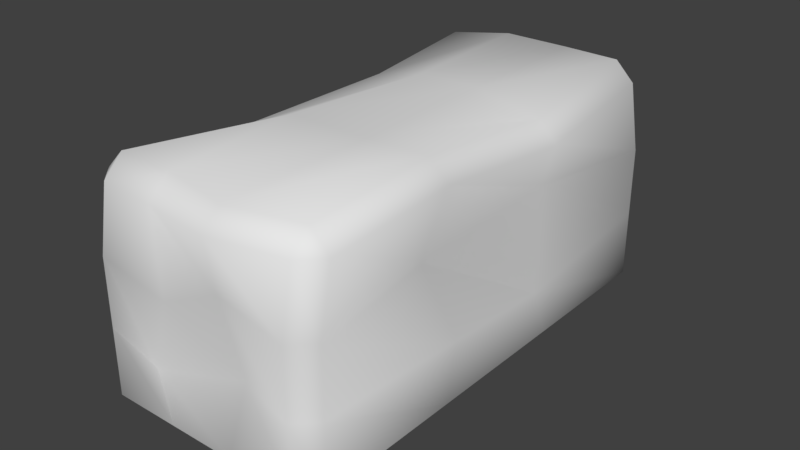 # Source: Brick_1x2_Deformed_2.blend  (saved by Blender 2.79.0; exported with 4.5.12 LTS)
import bpy
from mathutils import Matrix  # noqa: F401  (used for matrix-valued properties, if any)

bpy.ops.wm.read_factory_settings(use_empty=True)
scene = bpy.context.scene
scene.name = 'Scene'

# ---- collections
col_collection_1 = bpy.data.collections.new('Collection 1'); scene.collection.children.link(col_collection_1)

# ---- world
world_world = bpy.data.worlds.new('World'); scene.world = world_world
world_world.color = (0.05088, 0.05088, 0.05088)
world_world.use_sun_shadow = False
world_world.sun_shadow_jitter_overblur = 0.0
world_world.cycles.sampling_method = 'MANUAL'

# ---- meshes
me_cube_001 = bpy.data.meshes.new('Cube.001')
me_cube_001.from_pydata([(-0.265, -0.58, -0.315), (-0.265, -0.63, -0.265), (-0.315, -0.58, -0.265), (-0.2264, -0.6285, 0.2723), (-0.2264, -0.5785, 0.3223), (-0.2764, -0.5785, 0.2723), (-0.265, 0.58, -0.315), (-0.315, 0.58, -0.265), (-0.265, 0.63, -0.265), (-0.265, 0.58, 0.2835), (-0.265, 0.63, 0.2335), (-0.315, 0.58, 0.2335), (0.265, -0.58, -0.315), (0.315, -0.58, -0.265), (0.265, -0.63, -0.265), (0.2917, -0.5743, 0.3229), (0.2917, -0.6243, 0.2729), (0.3417, -0.5743, 0.2729), (0.265, 0.58, -0.315), (0.265, 0.63, -0.265), (0.315, 0.58, -0.265), (0.2415, 0.574, 0.315), (0.2915, 0.574, 0.265), (0.2415, 0.624, 0.265), (-0.265, 0.1933, -0.315), (-0.265, -0.1933, -0.315), (-0.315, -0.1933, -0.265), (-0.315, 0.1933, -0.265), (-0.265, -0.63, -0.08833), (-0.265, -0.63, 0.08833), (-0.315, -0.58, 0.08833), (-0.315, -0.58, -0.08833), (-0.1958, -0.2586, 0.2892), (-0.234, 0.2221, 0.266), (-0.2677, 0.2379, 0.1521), (-0.284, -0.264, 0.2392), (-0.2534, 0.6117, 0.08833), (-0.265, 0.63, -0.08833), (-0.315, 0.58, -0.08833), (-0.3034, 0.5617, 0.08833), (0.08833, 0.58, -0.315), (-0.08833, 0.58, -0.315), (-0.08833, 0.63, -0.265), (0.08833, 0.63, -0.265), (-0.08833, 0.58, 0.315), (0.08833, 0.58, 0.315), (0.08833, 0.63, 0.265), (-0.08833, 0.63, 0.265), (0.315, 0.58, 0.08833), (0.315, 0.58, -0.08833), (0.265, 0.63, -0.08833), (0.265, 0.63, 0.08833), (0.265, -0.1933, -0.315), (0.265, 0.1933, -0.315), (0.315, 0.1933, -0.265), (0.315, -0.1933, -0.265), (0.265, 0.1933, 0.2794), (0.2566, -0.1933, 0.315), (0.3066, -0.1933, 0.265), (0.315, 0.1933, 0.2294), (0.265, -0.63, 0.08833), (0.265, -0.63, -0.08833), (0.315, -0.58, -0.08833), (0.315, -0.58, 0.08833), (-0.08833, -0.58, -0.315), (0.08833, -0.58, -0.315), (0.08833, -0.63, -0.265), (-0.08833, -0.63, -0.265), (0.09049, -0.6021, 0.3097), (-0.08833, -0.5727, 0.315), (-0.08833, -0.63, 0.265), (0.09049, -0.6521, 0.265), (-0.07617, 0.2018, -0.3065), (-0.06915, -0.2772, -0.3015), (0.1352, 0.1458, -0.3332), (0.0434, -0.1344, -0.323), (-0.1389, 0.6696, -0.1235), (0.03837, 0.6042, -0.03473), (-0.1263, 0.6408, 0.02866), (0.07987, 0.6369, 0.08933), (-0.2998, -0.21, -0.03613), (-0.3159, 0.2079, -0.09566), (-0.3259, -0.2524, 0.07649), (-0.2907, 0.2166, 0.02868), (0.08697, 0.1946, 0.3132), (0.09938, -0.2041, 0.3159), (-0.1031, 0.2283, 0.2947), (-0.08205, -0.2406, 0.3351), (0.3193, 0.1352, -0.128), (0.3506, -0.2101, -0.07608), (0.2721, 0.2115, 0.1072), (0.2746, -0.2378, 0.09765), (0.1172, -0.5959, -0.07608), (-0.1521, -0.6078, -0.1567), (0.07966, -0.6193, 0.1177), (-0.06526, -0.6367, 0.05658)], [], [(95, 70, 3, 29), (91, 58, 17, 63), (87, 32, 4, 69), (83, 34, 11, 39), (79, 46, 23, 51), (0, 1, 2), (3, 4, 5), (6, 7, 8), (9, 10, 11), (12, 13, 14), (15, 16, 17), (18, 19, 20), (21, 22, 23), (25, 0, 2, 26), (29, 3, 5, 30), (33, 9, 11, 34), (37, 8, 7, 38), (41, 6, 8, 42), (45, 21, 23, 46), (49, 20, 19, 50), (53, 18, 20, 54), (57, 15, 17, 58), (61, 14, 13, 62), (65, 12, 14, 66), (69, 4, 3, 70), (75, 52, 12, 65), (25, 73, 64, 0), (73, 75, 65, 64), (6, 41, 72, 24), (24, 72, 73, 25), (41, 40, 74, 72), (72, 74, 75, 73), (40, 18, 53, 74), (74, 53, 52, 75), (15, 68, 71, 16), (68, 69, 70, 71), (0, 64, 67, 1), (64, 65, 66, 67), (16, 60, 63, 17), (60, 61, 62, 63), (21, 56, 59, 22), (56, 57, 58, 59), (12, 52, 55, 13), (52, 53, 54, 55), (22, 48, 51, 23), (48, 49, 50, 51), (9, 44, 47, 10), (44, 45, 46, 47), (18, 40, 43, 19), (40, 41, 42, 43), (10, 36, 39, 11), (36, 37, 38, 39), (4, 32, 35, 5), (32, 33, 34, 35), (1, 28, 31, 2), (28, 29, 30, 31), (6, 24, 27, 7), (24, 25, 26, 27), (43, 77, 50, 19), (77, 79, 51, 50), (8, 37, 76, 42), (42, 76, 77, 43), (37, 36, 78, 76), (76, 78, 79, 77), (36, 10, 47, 78), (78, 47, 46, 79), (27, 81, 38, 7), (81, 83, 39, 38), (2, 31, 80, 26), (26, 80, 81, 27), (31, 30, 82, 80), (80, 82, 83, 81), (30, 5, 35, 82), (82, 35, 34, 83), (57, 85, 68, 15), (85, 87, 69, 68), (21, 45, 84, 56), (56, 84, 85, 57), (45, 44, 86, 84), (84, 86, 87, 85), (44, 9, 33, 86), (86, 33, 32, 87), (55, 89, 62, 13), (89, 91, 63, 62), (20, 49, 88, 54), (54, 88, 89, 55), (49, 48, 90, 88), (88, 90, 91, 89), (48, 22, 59, 90), (90, 59, 58, 91), (67, 93, 28, 1), (93, 95, 29, 28), (14, 61, 92, 66), (66, 92, 93, 67), (61, 60, 94, 92), (92, 94, 95, 93), (60, 16, 71, 94), (94, 71, 70, 95)])
me_cube_001.polygons.foreach_set('use_smooth', [True] * 98)
_uv = me_cube_001.uv_layers.new(name='UVMap')
_uv.uv.foreach_set('vector', [0.09286, 0.7742, 0.003371, 0.762, 0.0002191, 0.6887, 0.07924, 0.6683, 0.682, 0.4606, 0.7502, 0.4374, 0.751, 0.6398, 0.6751, 0.6424, 0.9311, 0.4648, 0.9813, 0.4723, 0.998, 0.6414, 0.939, 0.6407, 0.4133, 0.4389, 0.4685, 0.4375, 0.5003, 0.6421, 0.4397, 0.6351, 0.6047, 0.8803, 0.6012, 0.9735, 0.5354, 0.9735, 0.5253, 0.8798, 0.2526, 0.6683, 0.231, 0.6683, 0.2311, 0.6418, 0.5034, 0.0, 0.5253, 0.02554, 0.5003, 0.02704, 0.7532, 0.6659, 0.7747, 0.6924, 0.7529, 0.6924, 0.5253, 0.6406, 0.505, 0.6681, 0.5003, 0.6421, 0.2526, 0.9494, 0.2311, 0.9759, 0.231, 0.9493, 0.776, 0.6394, 0.7549, 0.6659, 0.751, 0.6398, 0.02142, 0.6152, 0.02147, 0.6418, 0.0, 0.6152, 0.776, 0.02999, 0.751, 0.03035, 0.7548, 0.003428, 0.249, 0.2051, 0.249, 0.0, 0.2705, 5.912e-06, 0.2705, 0.2051, 0.4227, 0.003134, 0.5034, 0.0, 0.5003, 0.02704, 0.4196, 0.03017, 0.5169, 0.4353, 0.5253, 0.6406, 0.5003, 0.6421, 0.4685, 0.4375, 0.7529, 0.7861, 0.7529, 0.6924, 0.7747, 0.6924, 0.7747, 0.7861, 0.6774, 0.6659, 0.7532, 0.6659, 0.7529, 0.6924, 0.677, 0.6924, 0.6015, 1.0, 0.5358, 1.0, 0.5354, 0.9735, 0.6012, 0.9735, 0.5999, 0.02707, 0.5253, 0.02692, 0.5292, 0.0, 0.6038, 0.0001541, 0.02142, 0.4102, 0.02142, 0.6152, 0.0, 0.6152, 1.28e-08, 0.4102, 0.7752, 0.4371, 0.776, 0.6394, 0.751, 0.6398, 0.7502, 0.4374, 0.1551, 0.9493, 0.231, 0.9493, 0.2311, 0.9759, 0.1552, 0.9759, 0.2526, 0.8557, 0.2526, 0.9494, 0.231, 0.9493, 0.231, 0.8557, 0.939, 0.6407, 0.998, 0.6414, 1.0, 0.6678, 0.9411, 0.671, 0.1166, 0.2363, 0.02142, 0.2051, 0.02142, 9.484e-08, 0.09728, 6.323e-08, 0.249, 0.2051, 0.1649, 0.1606, 0.1731, 3.161e-08, 0.249, 0.0, 0.1649, 0.1606, 0.1166, 0.2363, 0.09728, 6.323e-08, 0.1731, 3.161e-08, 0.249, 0.6152, 0.1731, 0.6152, 0.1679, 0.4146, 0.249, 0.4102, 0.249, 0.4102, 0.1679, 0.4146, 0.1649, 0.1606, 0.249, 0.2051, 0.1731, 0.6152, 0.09728, 0.6152, 0.07712, 0.3849, 0.1679, 0.4146, 0.1679, 0.4146, 0.07712, 0.3849, 0.1166, 0.2363, 0.1649, 0.1606, 0.09728, 0.6152, 0.02142, 0.6152, 0.02142, 0.4102, 0.07712, 0.3849, 0.07712, 0.3849, 0.02142, 0.4102, 0.02142, 0.2051, 0.1166, 0.2363, 0.776, 0.6481, 0.8629, 0.6594, 0.8647, 0.6858, 0.778, 0.6745, 0.8629, 0.6594, 0.939, 0.6407, 0.9411, 0.671, 0.8647, 0.6858, 0.2526, 0.6683, 0.2526, 0.762, 0.231, 0.762, 0.231, 0.6683, 0.2526, 0.762, 0.2526, 0.8557, 0.231, 0.8557, 0.231, 0.762, 0.0, 0.9635, 0.07924, 0.9494, 0.07935, 0.9759, 0.0001184, 0.9901, 0.07924, 0.9494, 0.1551, 0.9493, 0.1552, 0.9759, 0.07935, 0.9759, 0.776, 0.02999, 0.7593, 0.232, 0.7343, 0.2324, 0.751, 0.03035, 0.7593, 0.232, 0.7752, 0.4371, 0.7502, 0.4374, 0.7343, 0.2324, 0.02142, 9.484e-08, 0.02142, 0.2051, 0.0, 0.2051, 3.839e-08, 6.101e-06, 0.02142, 0.2051, 0.02142, 0.4102, 1.28e-08, 0.4102, 0.0, 0.2051, 0.751, 0.03035, 0.6745, 0.02723, 0.6784, 0.0003083, 0.7548, 0.003428, 0.6745, 0.02723, 0.5999, 0.02707, 0.6038, 0.0001541, 0.6784, 0.0003083, 0.9994, 0.02658, 0.9229, 0.02965, 0.9235, 0.003076, 1.0, 0.0, 0.9229, 0.02965, 0.8472, 0.03268, 0.8478, 0.006106, 0.9235, 0.003076, 0.5257, 0.6659, 0.6015, 0.6659, 0.6012, 0.6924, 0.5253, 0.6924, 0.6015, 0.6659, 0.6774, 0.6659, 0.677, 0.6924, 0.6012, 0.6924, 0.7529, 0.9568, 0.748, 0.8798, 0.7698, 0.8798, 0.7747, 0.9568, 0.748, 0.8798, 0.7529, 0.7861, 0.7747, 0.7861, 0.7698, 0.8798, 0.5253, 0.02554, 0.5191, 0.1954, 0.4941, 0.1969, 0.5003, 0.02704, 0.5191, 0.1954, 0.5169, 0.4353, 0.4685, 0.4375, 0.4941, 0.1969, 0.231, 0.6683, 0.1551, 0.6683, 0.1552, 0.6418, 0.2311, 0.6418, 0.1551, 0.6683, 0.07924, 0.6683, 0.07935, 0.6418, 0.1552, 0.6418, 0.249, 0.6152, 0.249, 0.4102, 0.2705, 0.4102, 0.2705, 0.6152, 0.249, 0.4102, 0.249, 0.2051, 0.2705, 0.2051, 0.2705, 0.4102, 0.6012, 0.6924, 0.6228, 0.8145, 0.5253, 0.7861, 0.5253, 0.6924, 0.6228, 0.8145, 0.6047, 0.8803, 0.5253, 0.8798, 0.5253, 0.7861, 0.7529, 0.6924, 0.7529, 0.7861, 0.6985, 0.7675, 0.677, 0.6924, 0.677, 0.6924, 0.6985, 0.7675, 0.6228, 0.8145, 0.6012, 0.6924, 0.7529, 0.7861, 0.748, 0.8798, 0.6932, 0.8482, 0.6985, 0.7675, 0.6985, 0.7675, 0.6932, 0.8482, 0.6047, 0.8803, 0.6228, 0.8145, 0.748, 0.8798, 0.7529, 0.9568, 0.677, 0.9735, 0.6932, 0.8482, 0.6932, 0.8482, 0.677, 0.9735, 0.6012, 0.9735, 0.6047, 0.8803, 0.2835, 0.4467, 0.3551, 0.4512, 0.3645, 0.6482, 0.29, 0.6516, 0.3551, 0.4512, 0.4133, 0.4389, 0.4397, 0.6351, 0.3645, 0.6482, 0.2705, 0.0369, 0.3451, 0.03354, 0.3745, 0.2285, 0.277, 0.2418, 0.277, 0.2418, 0.3745, 0.2285, 0.3551, 0.4512, 0.2835, 0.4467, 0.3451, 0.03354, 0.4196, 0.03017, 0.4214, 0.188, 0.3745, 0.2285, 0.3745, 0.2285, 0.4214, 0.188, 0.4133, 0.4389, 0.3551, 0.4512, 0.4196, 0.03017, 0.5003, 0.02704, 0.4941, 0.1969, 0.4214, 0.188, 0.4214, 0.188, 0.4941, 0.1969, 0.4685, 0.4375, 0.4133, 0.4389, 0.7859, 0.4455, 0.8534, 0.4485, 0.8629, 0.6594, 0.776, 0.6481, 0.8534, 0.4485, 0.9311, 0.4648, 0.939, 0.6407, 0.8629, 0.6594, 0.7817, 0.03847, 0.8472, 0.03268, 0.8532, 0.237, 0.7778, 0.2406, 0.7778, 0.2406, 0.8532, 0.237, 0.8534, 0.4485, 0.7859, 0.4455, 0.8472, 0.03268, 0.9229, 0.02965, 0.9347, 0.2158, 0.8532, 0.237, 0.8532, 0.237, 0.9347, 0.2158, 0.9311, 0.4648, 0.8534, 0.4485, 0.9229, 0.02965, 0.9994, 0.02658, 0.9755, 0.2327, 0.9347, 0.2158, 0.9347, 0.2158, 0.9755, 0.2327, 0.9813, 0.4723, 0.9311, 0.4648, 0.5257, 0.437, 0.6027, 0.4464, 0.6005, 0.6422, 0.5259, 0.6421, 0.6027, 0.4464, 0.682, 0.4606, 0.6751, 0.6424, 0.6005, 0.6422, 0.5253, 0.02692, 0.5999, 0.02707, 0.583, 0.263, 0.5255, 0.232, 0.5255, 0.232, 0.583, 0.263, 0.6027, 0.4464, 0.5257, 0.437, 0.5999, 0.02707, 0.6745, 0.02723, 0.686, 0.2223, 0.583, 0.263, 0.583, 0.263, 0.686, 0.2223, 0.682, 0.4606, 0.6027, 0.4464, 0.6745, 0.02723, 0.751, 0.03035, 0.7343, 0.2324, 0.686, 0.2223, 0.686, 0.2223, 0.7343, 0.2324, 0.7502, 0.4374, 0.682, 0.4606, 0.231, 0.762, 0.1845, 0.7281, 0.1551, 0.6683, 0.231, 0.6683, 0.1845, 0.7281, 0.09286, 0.7742, 0.07924, 0.6683, 0.1551, 0.6683, 0.231, 0.9493, 0.1551, 0.9493, 0.1499, 0.871, 0.231, 0.8557, 0.231, 0.8557, 0.1499, 0.871, 0.1845, 0.7281, 0.231, 0.762, 0.1551, 0.9493, 0.07924, 0.9494, 0.06664, 0.8511, 0.1499, 0.871, 0.1499, 0.871, 0.06664, 0.8511, 0.09286, 0.7742, 0.1845, 0.7281, 0.07924, 0.9494, 0.0, 0.9635, 0.003319, 0.8568, 0.06664, 0.8511, 0.06664, 0.8511, 0.003319, 0.8568, 0.003371, 0.762, 0.09286, 0.7742])
me_cube_001.use_remesh_preserve_volume = False
me_cube_001.use_remesh_preserve_attributes = False
me_cube_001.use_mirror_vertex_groups = False
me_cube_001.update()

# ---- objects
ob_cube = bpy.data.objects.new('Cube', me_cube_001)

# ---- transforms, parenting, visibility, modifiers, constraints
ob_cube.location = (0.0, 0.0, 0.0)
ob_cube.lineart.crease_threshold = 0.0

# ---- collection membership
col_collection_1.objects.link(ob_cube)

# ---- scene / render settings (as saved in the file)
scene.frame_start = 1; scene.frame_end = 250; scene.frame_set(1)
scene.render.engine = 'BLENDER_EEVEE_NEXT'
scene.render.resolution_percentage = 50
scene.render.dither_intensity = 0.0
scene.cycles.use_denoising = False
scene.cycles.samples = 128
scene.cycles.sampling_pattern = 'TABULATED_SOBOL'
scene.cycles.use_adaptive_sampling = False
scene.cycles.use_light_tree = False
scene.cycles.blur_glossy = 0.0
scene.cycles.sample_clamp_indirect = 0.0
scene.view_settings.view_transform = 'Standard'
bpy.context.view_layer.update()

# ---- added for rendering (the .blend has no active camera and no usable light): camera, sun
cam_auto = bpy.data.cameras.new('AutoCamera')
cam_auto.lens = 50.0
cam_auto.sensor_width = 36.0
cam_auto.clip_end = 1000.0
ob_auto_camera = bpy.data.objects.new('AutoCamera', cam_auto)
scene.collection.objects.link(ob_auto_camera)
ob_auto_camera.location = (1.51882, -1.79907, 1.20616)
ob_auto_camera.rotation_euler = (1.09748, -7.21219e-08, 0.694738)
scene.camera = ob_auto_camera
light_auto_sun = bpy.data.lights.new('AutoSun', 'SUN')
light_auto_sun.energy = 3.0
light_auto_sun.angle = 0.0523599
ob_auto_sun = bpy.data.objects.new('AutoSun', light_auto_sun)
scene.collection.objects.link(ob_auto_sun)
ob_auto_sun.rotation_euler = (0.872665, 0.174533, 0.523599)
bpy.context.view_layer.update()
